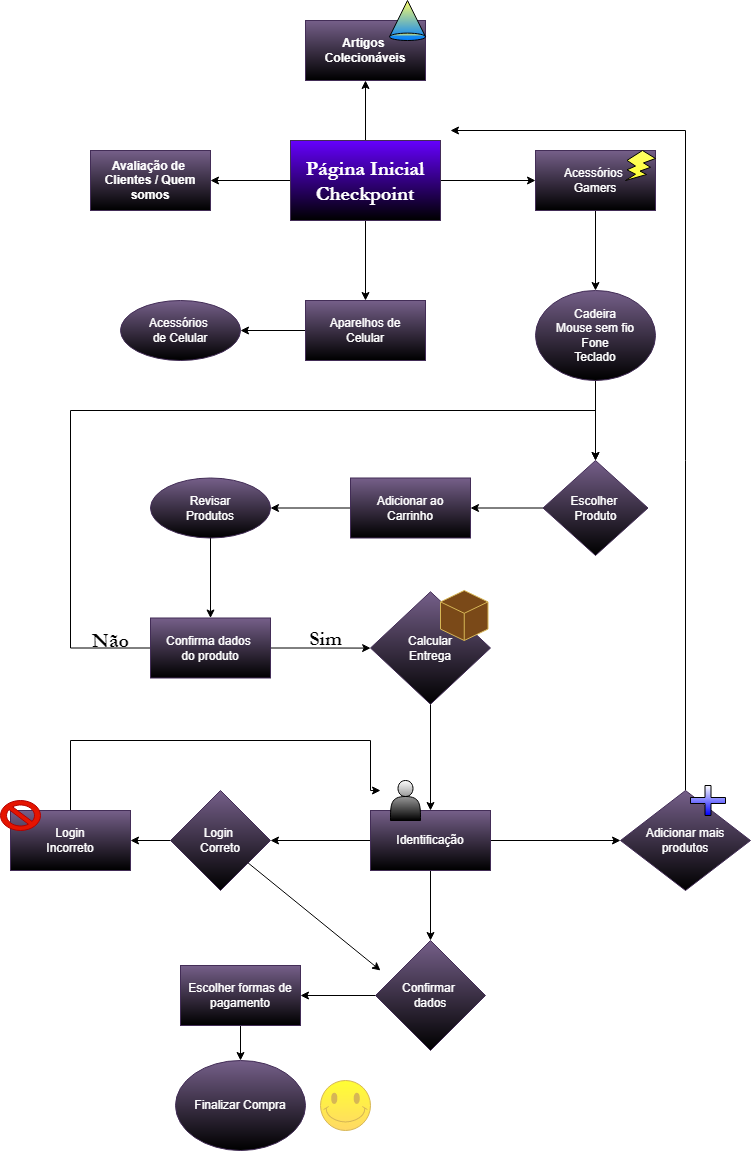

The diagram above was exported from draw.io. Its source (the exported page's mxGraphModel, read from the mxfile embedded in the PNG):
<mxGraphModel dx="1422" dy="762" grid="1" gridSize="10" guides="1" tooltips="1" connect="1" arrows="1" fold="1" page="1" pageScale="1" pageWidth="827" pageHeight="1169" math="0" shadow="0">
  <root>
    <mxCell id="0" />
    <mxCell id="1" parent="0" />
    <mxCell id="8qN9jNtcPMw-5YQAu1wg-4" value="" style="edgeStyle=orthogonalEdgeStyle;rounded=0;orthogonalLoop=1;jettySize=auto;html=1;fontFamily=Garamond;fontSize=20;" edge="1" parent="1" source="8qN9jNtcPMw-5YQAu1wg-1" target="8qN9jNtcPMw-5YQAu1wg-3">
      <mxGeometry relative="1" as="geometry" />
    </mxCell>
    <mxCell id="8qN9jNtcPMw-5YQAu1wg-6" value="" style="edgeStyle=orthogonalEdgeStyle;rounded=0;orthogonalLoop=1;jettySize=auto;html=1;fontFamily=Garamond;fontSize=20;" edge="1" parent="1" source="8qN9jNtcPMw-5YQAu1wg-1" target="8qN9jNtcPMw-5YQAu1wg-5">
      <mxGeometry relative="1" as="geometry" />
    </mxCell>
    <mxCell id="8qN9jNtcPMw-5YQAu1wg-15" value="" style="edgeStyle=orthogonalEdgeStyle;rounded=0;orthogonalLoop=1;jettySize=auto;html=1;fontFamily=Garamond;fontSize=20;" edge="1" parent="1" source="8qN9jNtcPMw-5YQAu1wg-1" target="8qN9jNtcPMw-5YQAu1wg-14">
      <mxGeometry relative="1" as="geometry" />
    </mxCell>
    <mxCell id="8qN9jNtcPMw-5YQAu1wg-19" value="" style="edgeStyle=orthogonalEdgeStyle;rounded=0;orthogonalLoop=1;jettySize=auto;html=1;fontFamily=Garamond;fontSize=20;" edge="1" parent="1" source="8qN9jNtcPMw-5YQAu1wg-1" target="8qN9jNtcPMw-5YQAu1wg-18">
      <mxGeometry relative="1" as="geometry" />
    </mxCell>
    <mxCell id="8qN9jNtcPMw-5YQAu1wg-1" value="&lt;b style=&quot;font-size: 20px;&quot;&gt;&lt;font style=&quot;font-size: 20px;&quot; face=&quot;Garamond&quot;&gt;Página Inicial&lt;br&gt;Checkpoint&lt;/font&gt;&lt;/b&gt;" style="rounded=0;whiteSpace=wrap;html=1;fillColor=#6600FF;strokeColor=#432D57;fontColor=#ffffff;gradientColor=default;" vertex="1" parent="1">
      <mxGeometry x="310" y="150" width="150" height="80" as="geometry" />
    </mxCell>
    <mxCell id="8qN9jNtcPMw-5YQAu1wg-3" value="Avaliação de&amp;nbsp;&lt;br&gt;Clientes / Quem somos" style="whiteSpace=wrap;html=1;fillColor=#76608a;strokeColor=#432D57;rounded=0;fontStyle=1;fontColor=#ffffff;gradientColor=default;" vertex="1" parent="1">
      <mxGeometry x="110" y="160" width="120" height="60" as="geometry" />
    </mxCell>
    <mxCell id="8qN9jNtcPMw-5YQAu1wg-9" value="" style="edgeStyle=orthogonalEdgeStyle;rounded=0;orthogonalLoop=1;jettySize=auto;html=1;fontFamily=Garamond;fontSize=20;" edge="1" parent="1" source="8qN9jNtcPMw-5YQAu1wg-5" target="8qN9jNtcPMw-5YQAu1wg-8">
      <mxGeometry relative="1" as="geometry" />
    </mxCell>
    <mxCell id="8qN9jNtcPMw-5YQAu1wg-5" value="Aparelhos de&lt;br&gt;Celular" style="whiteSpace=wrap;html=1;fillColor=#76608a;strokeColor=#432D57;fontColor=#ffffff;rounded=0;gradientColor=default;" vertex="1" parent="1">
      <mxGeometry x="325" y="310" width="120" height="60" as="geometry" />
    </mxCell>
    <mxCell id="8qN9jNtcPMw-5YQAu1wg-8" value="Acessórios&amp;nbsp;&lt;br&gt;de Celular" style="ellipse;whiteSpace=wrap;html=1;fillColor=#76608a;strokeColor=#432D57;fontColor=#ffffff;rounded=0;gradientColor=default;" vertex="1" parent="1">
      <mxGeometry x="140" y="310" width="120" height="60" as="geometry" />
    </mxCell>
    <mxCell id="8qN9jNtcPMw-5YQAu1wg-22" value="" style="edgeStyle=orthogonalEdgeStyle;rounded=0;orthogonalLoop=1;jettySize=auto;html=1;fontFamily=Garamond;fontSize=20;" edge="1" parent="1" source="8qN9jNtcPMw-5YQAu1wg-14" target="8qN9jNtcPMw-5YQAu1wg-21">
      <mxGeometry relative="1" as="geometry" />
    </mxCell>
    <mxCell id="8qN9jNtcPMw-5YQAu1wg-14" value="Acessórios&amp;nbsp;&lt;br&gt;Gamers" style="whiteSpace=wrap;html=1;fillColor=#76608a;strokeColor=#432D57;fontColor=#ffffff;rounded=0;gradientColor=default;" vertex="1" parent="1">
      <mxGeometry x="555" y="160" width="120" height="60" as="geometry" />
    </mxCell>
    <mxCell id="8qN9jNtcPMw-5YQAu1wg-18" value="&lt;span&gt;Artigos&amp;nbsp;&lt;br&gt;Colecionáveis&lt;/span&gt;" style="whiteSpace=wrap;html=1;fillColor=#76608a;rounded=0;strokeColor=#432D57;fontStyle=1;fontColor=#ffffff;gradientColor=default;" vertex="1" parent="1">
      <mxGeometry x="325" y="30" width="120" height="60" as="geometry" />
    </mxCell>
    <mxCell id="8qN9jNtcPMw-5YQAu1wg-25" value="" style="edgeStyle=orthogonalEdgeStyle;rounded=0;orthogonalLoop=1;jettySize=auto;html=1;fontFamily=Garamond;fontSize=20;" edge="1" parent="1" source="8qN9jNtcPMw-5YQAu1wg-21" target="8qN9jNtcPMw-5YQAu1wg-24">
      <mxGeometry relative="1" as="geometry" />
    </mxCell>
    <mxCell id="8qN9jNtcPMw-5YQAu1wg-21" value="Cadeira&lt;br&gt;Mouse sem fio&lt;br&gt;Fone&lt;br&gt;Teclado" style="ellipse;whiteSpace=wrap;html=1;fillColor=#76608a;strokeColor=#432D57;fontColor=#ffffff;rounded=0;gradientColor=default;" vertex="1" parent="1">
      <mxGeometry x="555" y="300" width="120" height="90" as="geometry" />
    </mxCell>
    <mxCell id="8qN9jNtcPMw-5YQAu1wg-28" value="" style="edgeStyle=orthogonalEdgeStyle;rounded=0;orthogonalLoop=1;jettySize=auto;html=1;fontFamily=Garamond;fontSize=20;" edge="1" parent="1" source="8qN9jNtcPMw-5YQAu1wg-24" target="8qN9jNtcPMw-5YQAu1wg-27">
      <mxGeometry relative="1" as="geometry" />
    </mxCell>
    <mxCell id="8qN9jNtcPMw-5YQAu1wg-24" value="Escolher&amp;nbsp;&lt;br&gt;Produto" style="rhombus;whiteSpace=wrap;html=1;fillColor=#76608a;strokeColor=#432D57;fontColor=#ffffff;rounded=0;gradientColor=default;" vertex="1" parent="1">
      <mxGeometry x="562.5" y="470" width="105" height="95" as="geometry" />
    </mxCell>
    <mxCell id="8qN9jNtcPMw-5YQAu1wg-30" value="" style="edgeStyle=orthogonalEdgeStyle;rounded=0;orthogonalLoop=1;jettySize=auto;html=1;fontFamily=Garamond;fontSize=20;" edge="1" parent="1" source="8qN9jNtcPMw-5YQAu1wg-27" target="8qN9jNtcPMw-5YQAu1wg-29">
      <mxGeometry relative="1" as="geometry" />
    </mxCell>
    <mxCell id="8qN9jNtcPMw-5YQAu1wg-27" value="Adicionar ao&lt;br&gt;Carrinho" style="whiteSpace=wrap;html=1;fillColor=#76608a;strokeColor=#432D57;fontColor=#ffffff;rounded=0;gradientColor=default;" vertex="1" parent="1">
      <mxGeometry x="370" y="487.5" width="120" height="60" as="geometry" />
    </mxCell>
    <mxCell id="8qN9jNtcPMw-5YQAu1wg-35" value="" style="edgeStyle=orthogonalEdgeStyle;rounded=0;orthogonalLoop=1;jettySize=auto;html=1;fontFamily=Garamond;fontSize=20;" edge="1" parent="1" source="8qN9jNtcPMw-5YQAu1wg-29" target="8qN9jNtcPMw-5YQAu1wg-34">
      <mxGeometry relative="1" as="geometry" />
    </mxCell>
    <mxCell id="8qN9jNtcPMw-5YQAu1wg-29" value="Revisar&lt;br&gt;Produtos" style="ellipse;whiteSpace=wrap;html=1;fillColor=#76608a;strokeColor=#432D57;fontColor=#ffffff;rounded=0;gradientColor=default;" vertex="1" parent="1">
      <mxGeometry x="170" y="487.5" width="120" height="60" as="geometry" />
    </mxCell>
    <mxCell id="8qN9jNtcPMw-5YQAu1wg-37" value="" style="edgeStyle=orthogonalEdgeStyle;rounded=0;orthogonalLoop=1;jettySize=auto;html=1;fontFamily=Garamond;fontSize=20;" edge="1" parent="1" source="8qN9jNtcPMw-5YQAu1wg-34" target="8qN9jNtcPMw-5YQAu1wg-36">
      <mxGeometry relative="1" as="geometry" />
    </mxCell>
    <mxCell id="8qN9jNtcPMw-5YQAu1wg-38" style="edgeStyle=orthogonalEdgeStyle;rounded=0;orthogonalLoop=1;jettySize=auto;html=1;fontFamily=Garamond;fontSize=20;" edge="1" parent="1" source="8qN9jNtcPMw-5YQAu1wg-34" target="8qN9jNtcPMw-5YQAu1wg-24">
      <mxGeometry relative="1" as="geometry">
        <mxPoint x="90" y="480" as="targetPoint" />
        <Array as="points">
          <mxPoint x="90" y="658" />
          <mxPoint x="90" y="420" />
          <mxPoint x="615" y="420" />
        </Array>
      </mxGeometry>
    </mxCell>
    <mxCell id="8qN9jNtcPMw-5YQAu1wg-34" value="Confirma dados&amp;nbsp;&lt;br&gt;do produto" style="whiteSpace=wrap;html=1;fillColor=#76608a;strokeColor=#432D57;fontColor=#ffffff;rounded=0;gradientColor=default;" vertex="1" parent="1">
      <mxGeometry x="170" y="627.5" width="120" height="60" as="geometry" />
    </mxCell>
    <mxCell id="8qN9jNtcPMw-5YQAu1wg-43" value="" style="edgeStyle=orthogonalEdgeStyle;rounded=0;orthogonalLoop=1;jettySize=auto;html=1;fontFamily=Garamond;fontSize=20;" edge="1" parent="1" source="8qN9jNtcPMw-5YQAu1wg-36" target="8qN9jNtcPMw-5YQAu1wg-42">
      <mxGeometry relative="1" as="geometry" />
    </mxCell>
    <mxCell id="8qN9jNtcPMw-5YQAu1wg-36" value="Calcular&lt;br&gt;Entrega" style="rhombus;whiteSpace=wrap;html=1;fillColor=#76608a;strokeColor=#432D57;fontColor=#ffffff;rounded=0;gradientColor=default;" vertex="1" parent="1">
      <mxGeometry x="390" y="601.25" width="120" height="112.5" as="geometry" />
    </mxCell>
    <mxCell id="8qN9jNtcPMw-5YQAu1wg-39" value="Não" style="text;html=1;align=center;verticalAlign=middle;resizable=0;points=[];autosize=1;strokeColor=none;fillColor=none;fontSize=20;fontFamily=Garamond;fontStyle=1" vertex="1" parent="1">
      <mxGeometry x="100" y="630" width="60" height="40" as="geometry" />
    </mxCell>
    <mxCell id="8qN9jNtcPMw-5YQAu1wg-40" value="Sim" style="text;html=1;align=center;verticalAlign=middle;resizable=0;points=[];autosize=1;strokeColor=none;fillColor=none;fontSize=20;fontFamily=Garamond;fontStyle=1" vertex="1" parent="1">
      <mxGeometry x="315" y="627.5" width="60" height="40" as="geometry" />
    </mxCell>
    <mxCell id="8qN9jNtcPMw-5YQAu1wg-45" value="" style="edgeStyle=orthogonalEdgeStyle;rounded=0;orthogonalLoop=1;jettySize=auto;html=1;fontFamily=Garamond;fontSize=20;" edge="1" parent="1" source="8qN9jNtcPMw-5YQAu1wg-42" target="8qN9jNtcPMw-5YQAu1wg-44">
      <mxGeometry relative="1" as="geometry" />
    </mxCell>
    <mxCell id="8qN9jNtcPMw-5YQAu1wg-47" value="" style="edgeStyle=orthogonalEdgeStyle;rounded=0;orthogonalLoop=1;jettySize=auto;html=1;fontFamily=Garamond;fontSize=20;" edge="1" parent="1" source="8qN9jNtcPMw-5YQAu1wg-42" target="8qN9jNtcPMw-5YQAu1wg-46">
      <mxGeometry relative="1" as="geometry" />
    </mxCell>
    <mxCell id="8qN9jNtcPMw-5YQAu1wg-67" value="" style="edgeStyle=orthogonalEdgeStyle;rounded=0;orthogonalLoop=1;jettySize=auto;html=1;fontFamily=Garamond;fontSize=20;" edge="1" parent="1" source="8qN9jNtcPMw-5YQAu1wg-42" target="8qN9jNtcPMw-5YQAu1wg-66">
      <mxGeometry relative="1" as="geometry" />
    </mxCell>
    <mxCell id="8qN9jNtcPMw-5YQAu1wg-42" value="Identificação" style="whiteSpace=wrap;html=1;fillColor=#76608a;strokeColor=#432D57;fontColor=#ffffff;rounded=0;gradientColor=default;" vertex="1" parent="1">
      <mxGeometry x="390" y="820" width="120" height="60" as="geometry" />
    </mxCell>
    <mxCell id="8qN9jNtcPMw-5YQAu1wg-50" value="" style="edgeStyle=orthogonalEdgeStyle;rounded=0;orthogonalLoop=1;jettySize=auto;html=1;fontFamily=Garamond;fontSize=20;" edge="1" parent="1" source="8qN9jNtcPMw-5YQAu1wg-44" target="8qN9jNtcPMw-5YQAu1wg-49">
      <mxGeometry relative="1" as="geometry" />
    </mxCell>
    <mxCell id="8qN9jNtcPMw-5YQAu1wg-44" value="Confirmar&amp;nbsp;&lt;br&gt;dados" style="rhombus;whiteSpace=wrap;html=1;fillColor=#76608a;strokeColor=#432D57;fontColor=#ffffff;rounded=0;gradientColor=default;" vertex="1" parent="1">
      <mxGeometry x="395" y="950" width="110" height="110" as="geometry" />
    </mxCell>
    <mxCell id="8qN9jNtcPMw-5YQAu1wg-48" style="edgeStyle=orthogonalEdgeStyle;rounded=0;orthogonalLoop=1;jettySize=auto;html=1;fontFamily=Garamond;fontSize=20;" edge="1" parent="1" source="8qN9jNtcPMw-5YQAu1wg-46">
      <mxGeometry relative="1" as="geometry">
        <mxPoint x="470" y="140" as="targetPoint" />
        <Array as="points">
          <mxPoint x="705" y="140" />
        </Array>
      </mxGeometry>
    </mxCell>
    <mxCell id="8qN9jNtcPMw-5YQAu1wg-46" value="Adicionar mais&lt;br&gt;produtos" style="rhombus;whiteSpace=wrap;html=1;fillColor=#76608a;strokeColor=#432D57;fontColor=#ffffff;rounded=0;gradientColor=default;" vertex="1" parent="1">
      <mxGeometry x="640" y="800" width="130" height="100" as="geometry" />
    </mxCell>
    <mxCell id="8qN9jNtcPMw-5YQAu1wg-58" value="" style="edgeStyle=orthogonalEdgeStyle;rounded=0;orthogonalLoop=1;jettySize=auto;html=1;fontFamily=Garamond;fontSize=20;" edge="1" parent="1" source="8qN9jNtcPMw-5YQAu1wg-49" target="8qN9jNtcPMw-5YQAu1wg-57">
      <mxGeometry relative="1" as="geometry" />
    </mxCell>
    <mxCell id="8qN9jNtcPMw-5YQAu1wg-49" value="Escolher formas de pagamento" style="whiteSpace=wrap;html=1;fillColor=#76608a;strokeColor=#432D57;fontColor=#ffffff;rounded=0;gradientColor=default;" vertex="1" parent="1">
      <mxGeometry x="200" y="975" width="120" height="60" as="geometry" />
    </mxCell>
    <mxCell id="8qN9jNtcPMw-5YQAu1wg-57" value="Finalizar Compra" style="ellipse;whiteSpace=wrap;html=1;fillColor=#76608a;strokeColor=#432D57;fontColor=#ffffff;rounded=0;gradientColor=default;" vertex="1" parent="1">
      <mxGeometry x="195" y="1070" width="130" height="90" as="geometry" />
    </mxCell>
    <mxCell id="8qN9jNtcPMw-5YQAu1wg-64" value="" style="shape=actor;whiteSpace=wrap;html=1;fontFamily=Garamond;fontSize=20;gradientColor=default;" vertex="1" parent="1">
      <mxGeometry x="410" y="790" width="30" height="40" as="geometry" />
    </mxCell>
    <mxCell id="8qN9jNtcPMw-5YQAu1wg-65" value="" style="verticalLabelPosition=bottom;verticalAlign=top;html=1;shape=mxgraph.basic.smiley;fontFamily=Garamond;fontSize=20;fillColor=#FFFF33;strokeColor=#d6b656;gradientColor=#ffd966;" vertex="1" parent="1">
      <mxGeometry x="340" y="1090" width="50" height="50" as="geometry" />
    </mxCell>
    <mxCell id="8qN9jNtcPMw-5YQAu1wg-72" value="" style="edgeStyle=orthogonalEdgeStyle;rounded=0;orthogonalLoop=1;jettySize=auto;html=1;fontFamily=Garamond;fontSize=20;" edge="1" parent="1" source="8qN9jNtcPMw-5YQAu1wg-66" target="8qN9jNtcPMw-5YQAu1wg-71">
      <mxGeometry relative="1" as="geometry" />
    </mxCell>
    <mxCell id="8qN9jNtcPMw-5YQAu1wg-66" value="Login&amp;nbsp;&lt;br&gt;Correto" style="rhombus;whiteSpace=wrap;html=1;fillColor=#76608a;strokeColor=#432D57;fontColor=#ffffff;rounded=0;gradientColor=default;" vertex="1" parent="1">
      <mxGeometry x="190" y="800" width="100" height="100" as="geometry" />
    </mxCell>
    <mxCell id="8qN9jNtcPMw-5YQAu1wg-69" value="" style="endArrow=classic;html=1;rounded=0;fontFamily=Garamond;fontSize=20;" edge="1" parent="1" source="8qN9jNtcPMw-5YQAu1wg-66">
      <mxGeometry width="50" height="50" relative="1" as="geometry">
        <mxPoint x="340" y="900" as="sourcePoint" />
        <mxPoint x="400" y="980" as="targetPoint" />
      </mxGeometry>
    </mxCell>
    <mxCell id="8qN9jNtcPMw-5YQAu1wg-74" style="edgeStyle=orthogonalEdgeStyle;rounded=0;orthogonalLoop=1;jettySize=auto;html=1;fontFamily=Garamond;fontSize=20;" edge="1" parent="1" source="8qN9jNtcPMw-5YQAu1wg-71">
      <mxGeometry relative="1" as="geometry">
        <mxPoint x="400" y="800" as="targetPoint" />
        <Array as="points">
          <mxPoint x="90" y="750" />
          <mxPoint x="390" y="750" />
        </Array>
      </mxGeometry>
    </mxCell>
    <mxCell id="8qN9jNtcPMw-5YQAu1wg-71" value="Login&lt;br&gt;Incorreto" style="whiteSpace=wrap;html=1;fillColor=#76608a;strokeColor=#432D57;fontColor=#ffffff;rounded=0;gradientColor=default;" vertex="1" parent="1">
      <mxGeometry x="30" y="820" width="120" height="60" as="geometry" />
    </mxCell>
    <mxCell id="8qN9jNtcPMw-5YQAu1wg-73" value="" style="verticalLabelPosition=bottom;verticalAlign=top;html=1;shape=mxgraph.basic.no_symbol;fontFamily=Garamond;fontSize=20;fillColor=#e51400;fontColor=#ffffff;strokeColor=#B20000;" vertex="1" parent="1">
      <mxGeometry x="20" y="810" width="40" height="30" as="geometry" />
    </mxCell>
    <mxCell id="8qN9jNtcPMw-5YQAu1wg-78" value="" style="whiteSpace=wrap;html=1;shape=mxgraph.basic.isocube;isoAngle=15;fontFamily=Garamond;fontSize=20;fillColor=#7A4918;strokeColor=#d6b656;" vertex="1" parent="1">
      <mxGeometry x="460" y="600" width="47.5" height="50" as="geometry" />
    </mxCell>
    <mxCell id="8qN9jNtcPMw-5YQAu1wg-80" value="" style="verticalLabelPosition=bottom;verticalAlign=top;html=1;shape=mxgraph.basic.cone;fontFamily=Garamond;fontSize=20;fillColor=#FFFF66;gradientColor=#007FFF;" vertex="1" parent="1">
      <mxGeometry x="409" y="10" width="36" height="40" as="geometry" />
    </mxCell>
    <mxCell id="8qN9jNtcPMw-5YQAu1wg-82" value="" style="verticalLabelPosition=bottom;verticalAlign=top;html=1;shape=mxgraph.basic.flash;fontFamily=Garamond;fontSize=20;fillColor=#FFFF66;gradientColor=#FFFF33;" vertex="1" parent="1">
      <mxGeometry x="645" y="160" width="30" height="30" as="geometry" />
    </mxCell>
    <mxCell id="8qN9jNtcPMw-5YQAu1wg-85" value="" style="shape=cross;whiteSpace=wrap;html=1;fontFamily=Garamond;fontSize=20;fillColor=default;gradientColor=#0000FF;" vertex="1" parent="1">
      <mxGeometry x="710" y="795" width="35" height="30" as="geometry" />
    </mxCell>
  </root>
</mxGraphModel>